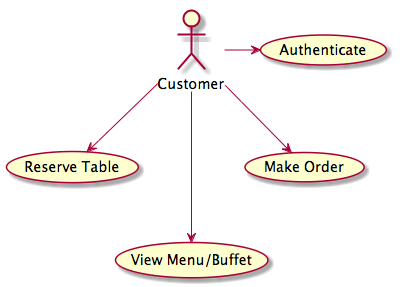

The diagram above was rendered by PlantUML. Its source (embedded in the PNG):
@startuml

Customer->(Authenticate)
Customer-->(Reserve Table)
Customer--->(View Menu/Buffet)
Customer-->(Make Order)


@enduml